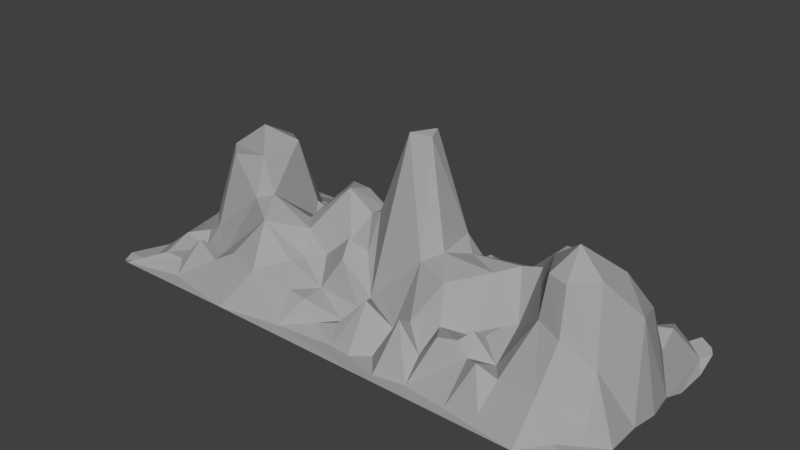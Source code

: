 # Source: ak_mountainrange.blend  (saved by Blender 2.78.0; exported with 4.5.12 LTS)
import bpy
from mathutils import Matrix  # noqa: F401  (used for matrix-valued properties, if any)

bpy.ops.wm.read_factory_settings(use_empty=True)
scene = bpy.context.scene
scene.name = 'Scene'

# ---- collections
col_collection_1 = bpy.data.collections.new('Collection 1'); scene.collection.children.link(col_collection_1)

# ---- materials (node trees are filled in below, after node groups)
mat_material_001 = bpy.data.materials.new('Material.001')
mat_material_001.alpha_threshold = 0.0
mat_material_001.use_transparent_shadow = False
mat_material_001.diffuse_color = (0.3672, 0.3672, 0.3672, 1.0)
mat_material_001.roughness = 0.5

# ---- material node trees

# ---- world
world_world = bpy.data.worlds.new('World'); scene.world = world_world
world_world.color = (0.05088, 0.05088, 0.05088)
world_world.use_sun_shadow = False
world_world.sun_shadow_jitter_overblur = 0.0
world_world.cycles.sampling_method = 'MANUAL'

# ---- meshes
me_grid_002 = bpy.data.meshes.new('Grid.002')
me_grid_002.from_pydata([(-332.8, -147.5, 20.12), (-303.9, -143.4, 17.6), (-291.5, -164.3, 1.192), (-178.5, -183.9, 0.2432), (-153.7, -138.9, 47.39), (-77.67, -168.0, 2.518), (11.71, -156.8, 1.496), (44.83, -160.2, 0.904), (98.16, -171.7, 0.4354), (74.14, -143.6, 4.527), (113.2, -136.1, 72.3), (146.3, -164.0, 1.413), (145.5, -135.6, 32.04), (212.3, -169.7, 1.617), (260.3, -165.6, 12.24), (264.0, -131.5, 45.65), (320.8, -136.8, 46.82), (361.2, -154.2, 11.19), (-342.1, -98.42, 30.58), (-300.8, -98.04, 15.9), (-237.2, -136.3, 35.49), (-276.1, -128.7, 52.8), (-207.6, -126.0, 51.9), (-87.67, -132.5, 39.34), (-115.9, -101.3, 63.34), (4.928, -136.0, 23.91), (-8.14, -110.8, 10.15), (38.31, -114.2, 61.4), (77.4, -105.4, 30.35), (113.4, -113.5, 58.91), (173.2, -134.5, 70.28), (154.7, -105.2, 63.7), (192.1, -116.4, 64.38), (213.2, -124.0, 50.75), (234.6, -136.4, 59.33), (381.7, -115.7, 18.28), (-379.7, -106.0, -0.2538), (-318.0, -72.88, 33.35), (-289.7, -79.67, 49.36), (-214.5, -67.69, 117.8), (-168.2, -97.12, 107.4), (-110.4, -78.81, 62.82), (-32.35, -82.34, 86.39), (6.607, -94.04, 30.45), (20.22, -84.77, 45.46), (87.28, -60.81, 115.6), (139.3, -77.31, 109.9), (181.8, -83.77, 52.44), (211.8, -84.96, 63.1), (286.4, -84.47, 116.5), (324.2, -96.85, 108.8), (366.5, -77.86, 75.65), (-369.6, -61.44, 2.315), (-337.3, -37.2, 43.84), (-276.1, -47.79, 164.2), (-223.2, -40.41, 172.6), (-189.8, -54.63, 125.9), (-138.9, -33.86, 97.04), (-80.96, -62.79, 66.95), (-50.64, -44.17, 94.42), (-15.71, -48.92, 90.24), (31.64, -16.29, 269.3), (107.6, -36.99, 125.8), (177.2, -22.85, 114.4), (236.0, -48.19, 70.09), (288.1, -70.12, 174.9), (317.4, -77.81, 172.6), (386.2, -6.892, 121.2), (406.7, -44.53, -7.945), (-407.8, 28.28, -0.9945), (-341.4, 7.442, 53.34), (-304.1, -21.05, 164.2), (-259.0, -1.22, 200.8), (-216.0, 24.44, 178.5), (-166.1, 5.184, 75.43), (-143.2, 32.4, 74.66), (-78.45, -14.03, 155.3), (-71.25, 19.76, 145.0), (-37.8, -13.41, 128.3), (-19.02, -16.73, 138.5), (-17.48, 22.71, 133.5), (54.18, 14.24, 271.4), (105.1, 18.58, 131.9), (60.92, -5.956, 266.4), (126.9, -0.4133, 115.7), (203.1, 3.154, 122.6), (233.9, 4.744, 131.3), (262.7, -17.38, 169.6), (-376.3, 58.78, 34.67), (-409.3, 58.78, -7.897), (-319.8, 50.84, 62.37), (-349.5, 34.35, 36.02), (-251.4, 47.51, 172.7), (-296.0, 32.52, 171.0), (-171.2, 56.49, 68.47), (-185.6, 30.05, 85.07), (-36.67, 18.43, 125.5), (29.78, 20.94, 255.4), (129.2, 20.87, 104.5), (201.3, 32.8, 107.9), (258.8, 16.99, 165.8), (303.7, 26.52, 161.6), (373.1, 40.81, 109.1), (349.7, 7.181, 165.1), (-380.4, 94.78, 4.061), (-277.2, 83.7, 49.11), (-251.1, 84.8, 49.28), (-213.3, 83.72, 36.89), (-181.9, 86.1, 76.08), (-153.8, 98.03, 44.02), (-106.2, 95.77, 40.85), (-77.83, 92.5, 53.56), (-84.16, 70.99, 54.29), (-58.58, 109.3, 27.07), (5.165, 84.65, 32.55), (67.44, 66.87, 96.37), (101.0, 96.45, 12.95), (67.6, 92.45, 34.07), (117.3, 76.43, 25.06), (178.1, 85.09, 27.9), (253.7, 98.88, 51.12), (346.7, 89.57, 48.61), (294.2, 66.94, 112.0), (377.4, 72.04, 31.51), (-355.6, 143.1, 0.1252), (-336.2, 86.4, 5.253), (-286.3, 107.0, 32.66), (-323.5, 133.1, 32.29), (-262.7, 135.5, 26.76), (-197.8, 110.8, 35.58), (-111.7, 127.7, 24.98), (-24.0, 106.1, 45.69), (14.29, 105.9, 9.701), (173.4, 126.3, 26.24), (214.5, 116.3, 44.05), (216.9, 141.3, 29.73), (273.8, 127.8, 45.08), (317.1, 100.8, 28.13), (363.6, 130.5, 38.55), (318.4, 154.5, 0.1833), (373.3, 107.3, 46.13), (397.2, 149.0, -11.29), (-365.7, 183.8, -1.319), (-235.1, 183.0, -20.53), (-274.0, 183.7, -0.8324), (-203.7, 165.2, 0.6507), (-165.7, 148.1, 1.639), (-134.1, 183.6, -2.011), (-96.81, 184.3, -37.81), (-111.9, 157.0, -0.3971), (-42.12, 145.0, 1.345), (-62.46, 183.5, -3.533), (7.951, 145.1, -1.411), (61.04, 139.7, 32.09), (21.22, 183.5, -33.26), (117.1, 183.4, -24.12), (160.5, 158.6, 5.389), (158.9, 183.6, 0.4312), (202.8, 183.5, -20.8), (239.3, 182.5, -7.059), (278.2, 183.3, -23.84), (381.7, 183.4, -1.335), (371.6, 166.0, -3.354), (-403.2, -175.7, -7.364), (-387.1, -183.5, -1.919), (-360.5, -160.1, -0.2499), (110.2, -183.8, 0.001842), (-57.63, -133.2, 36.92), (322.5, -183.8, 0.1428), (395.2, -182.1, -2.776), (406.6, -167.4, -1.367), (-249.3, -102.1, 32.57), (203.2, -99.82, 74.74), (407.9, -98.12, -7.211), (-121.0, -53.94, 92.49), (226.6, -71.72, 76.4), (-407.9, -81.52, -17.89), (-372.2, -2.725, 8.907), (306.4, -33.55, 205.3), (348.5, -48.35, 176.4), (-202.5, 59.97, 60.53), (-18.51, 76.73, 32.21), (405.8, 38.66, -9.716), (-407.6, 83.78, -2.426), (139.9, 122.7, 31.6), (408.4, 76.35, -22.76), (104.6, 144.6, 4.279), (408.3, 131.8, -24.03), (-408.0, 157.9, -4.684), (-392.1, 182.2, -9.813), (-200.3, 183.8, -0.1109), (-15.7, 183.8, -0.4165), (343.6, 183.2, -31.57), (406.1, 169.0, -12.09), (-407.7, -158.8, -2.462), (-28.21, -139.8, 12.77), (-59.23, -98.54, 37.36), (245.3, -108.0, 45.37), (-39.13, -60.94, 107.3), (411.8, -3.68, -9.752), (-98.57, 16.7, 148.6), (-141.0, 70.01, 33.58), (251.2, 53.23, 128.4), (47.93, 101.2, 33.4), (221.3, 94.59, 44.37), (-298.2, 162.8, 2.84), (-80.58, 146.6, 38.91), (-403.1, 175.2, -16.56), (62.98, 183.2, -0.1564), (312.6, 183.5, -7.464), (399.1, 179.4, -8.982)], [], [(164, 165, 163), (165, 194, 163), (164, 0, 165), (1, 164, 2), (3, 20, 2), (3, 5, 4), (195, 5, 6), (166, 7, 6), (7, 166, 8), (9, 7, 8), (11, 12, 10), (11, 168, 13), (13, 168, 14), (14, 168, 15), (15, 168, 16), (17, 169, 170), (1, 21, 19), (22, 171, 20), (22, 4, 40), (196, 24, 23), (27, 43, 25), (26, 195, 25), (7, 9, 27), (28, 10, 29), (31, 46, 29), (30, 32, 31), (32, 47, 31), (32, 30, 33), (33, 197, 172), (172, 32, 33), (15, 34, 14), (15, 197, 34), (16, 50, 49), (16, 35, 50), (35, 17, 173), (36, 52, 176), (18, 37, 52), (37, 18, 19), (19, 38, 37), (19, 171, 38), (38, 171, 39), (171, 22, 40), (40, 174, 56), (40, 56, 39), (41, 40, 24), (174, 40, 41), (58, 41, 196), (174, 41, 58), (42, 58, 196), (42, 196, 43), (60, 42, 44), (44, 28, 45), (28, 29, 45), (32, 172, 47), (64, 47, 175), (49, 64, 197), (50, 66, 65), (50, 51, 66), (35, 173, 51), (173, 68, 51), (52, 37, 53), (53, 177, 52), (53, 38, 71), (54, 39, 55), (56, 174, 57), (57, 74, 56), (76, 57, 174), (59, 58, 198), (59, 198, 60), (44, 45, 61), (83, 45, 62), (63, 84, 62), (85, 63, 64), (51, 179, 66), (66, 179, 178), (178, 65, 66), (68, 199, 67), (177, 53, 70), (93, 70, 71), (73, 92, 72), (0, 1, 19, 18), (75, 57, 200), (82, 83, 62), (82, 81, 83), (63, 85, 84), (85, 64, 86), (86, 99, 85), (86, 49, 87), (65, 178, 87), (103, 101, 178), (179, 103, 178), (67, 103, 179), (89, 69, 88), (70, 90, 91), (90, 70, 93), (95, 180, 73), (180, 106, 92), (74, 75, 95), (94, 180, 95), (96, 112, 77), (114, 80, 97), (115, 114, 97), (82, 115, 81), (82, 84, 98), (98, 119, 118), (99, 98, 85), (119, 98, 99), (99, 202, 204), (122, 202, 101), (103, 102, 101), (103, 67, 102), (102, 67, 182), (67, 199, 182), (183, 89, 88), (88, 91, 125), (104, 88, 125), (106, 180, 107), (180, 94, 107), (107, 108, 129), (94, 109, 108), (75, 112, 201), (113, 112, 181), (113, 111, 112), (117, 114, 115), (132, 114, 117), (203, 132, 117), (115, 98, 117), (118, 116, 117), (121, 137, 122), (123, 182, 141), (123, 141, 140), (140, 121, 123), (124, 188, 104), (127, 125, 126), (126, 128, 127), (128, 126, 105), (129, 128, 106), (130, 109, 110), (130, 113, 206), (113, 131, 150), (150, 206, 113), (132, 152, 131), (153, 132, 203), (135, 133, 134), (138, 137, 121), (121, 140, 138), (141, 185, 187), (188, 124, 142), (142, 189, 207), (124, 205, 142), (144, 142, 205), (205, 128, 143), (190, 143, 145), (145, 146, 147), (147, 190, 145), (146, 130, 149), (206, 151, 148), (148, 149, 206), (150, 191, 151), (154, 191, 152), (208, 153, 186), (155, 186, 184), (184, 156, 155), (209, 160, 139), (138, 162, 139), (141, 210, 161), (141, 193, 210), (2, 164, 3), (2, 21, 1), (1, 0, 164), (2, 20, 21), (3, 22, 20), (3, 4, 22), (4, 5, 23), (5, 167, 23), (5, 166, 6), (5, 3, 166), (195, 167, 5), (6, 25, 195), (8, 10, 9), (11, 8, 166), (166, 168, 11), (11, 10, 8), (11, 13, 33), (11, 30, 12), (13, 34, 33), (14, 34, 13), (168, 169, 17), (17, 16, 168), (36, 194, 165), (36, 176, 194), (165, 18, 36), (18, 165, 0), (44, 61, 79, 60), (20, 171, 21), (171, 19, 21), (4, 23, 24), (24, 40, 4), (167, 196, 23), (167, 195, 26), (26, 196, 167), (25, 6, 27), (25, 43, 26), (27, 6, 7), (27, 9, 28), (28, 9, 10), (29, 10, 12), (29, 12, 31), (31, 12, 30), (11, 33, 30), (34, 197, 33), (15, 49, 197), (49, 15, 16), (16, 17, 35), (173, 17, 170), (36, 18, 52), (38, 39, 54), (39, 171, 40), (41, 24, 196), (42, 198, 58), (44, 42, 43), (43, 196, 26), (60, 198, 42), (44, 43, 27), (44, 27, 28), (45, 29, 46), (47, 46, 31), (47, 172, 48), (175, 48, 197), (48, 172, 197), (48, 175, 47), (64, 175, 197), (50, 65, 49), (50, 35, 51), (52, 69, 176), (53, 37, 38), (71, 38, 54), (54, 55, 71), (56, 55, 39), (55, 56, 73), (174, 58, 76), (59, 76, 58), (59, 60, 78), (60, 79, 78), (78, 76, 59), (51, 68, 67, 179), (61, 45, 83), (62, 45, 46), (62, 46, 63), (46, 47, 63), (64, 63, 47), (80, 96, 78, 79), (69, 52, 177), (177, 91, 69), (70, 91, 177), (70, 53, 71), (72, 71, 55), (93, 71, 72), (72, 55, 73), (92, 93, 72), (56, 95, 73), (95, 56, 74), (74, 57, 75), (200, 57, 76), (76, 77, 200), (96, 76, 78), (97, 80, 79, 61), (76, 96, 77), (101, 100, 87, 178), (61, 83, 81), (81, 97, 61), (82, 62, 84), (85, 98, 84), (86, 64, 49), (87, 49, 65), (86, 87, 100), (100, 99, 86), (93, 92, 106, 105), (88, 69, 91), (90, 93, 105), (110, 111, 113, 130), (73, 180, 92), (94, 95, 75), (75, 200, 112), (75, 201, 94), (77, 112, 200), (96, 181, 112), (96, 80, 181), (114, 181, 80), (81, 115, 97), (82, 98, 115), (99, 100, 202), (101, 202, 100), (102, 123, 121), (101, 102, 122), (102, 182, 123), (183, 88, 104), (104, 188, 183), (91, 90, 125), (105, 125, 90), (125, 105, 126), (107, 94, 108), (129, 106, 107), (109, 94, 201), (201, 112, 110), (201, 110, 109), (111, 110, 112), (181, 131, 113), (114, 131, 181), (114, 132, 131), (117, 98, 118), (118, 184, 116), (119, 184, 118), (133, 184, 119), (204, 119, 99), (204, 202, 120), (122, 120, 202), (122, 137, 120), (121, 122, 102), (141, 182, 185), (104, 125, 124), (124, 125, 127), (128, 205, 127), (105, 106, 128), (129, 145, 128), (129, 108, 109), (129, 109, 146), (130, 146, 109), (116, 186, 153, 117), (150, 131, 152), (153, 152, 132), (153, 203, 117), (204, 134, 133, 119), (184, 186, 116), (149, 148, 147, 146), (135, 134, 204), (136, 135, 204), (136, 204, 120), (136, 120, 137), (137, 139, 136), (138, 139, 137), (140, 141, 138), (142, 207, 188), (124, 127, 205), (205, 143, 144), (145, 143, 128), (145, 129, 146), (152, 153, 208, 154), (206, 149, 130), (151, 206, 150), (191, 150, 152), (136, 160, 159, 135), (186, 155, 208), (155, 156, 157), (156, 184, 133), (133, 135, 156), (156, 158, 157), (159, 158, 135), (158, 156, 135), (160, 136, 139), (139, 192, 209), (139, 162, 192), (192, 162, 161), (162, 138, 141), (141, 187, 193), (141, 161, 162)])
_uv = me_grid_002.uv_layers.new(name='UVMap')
_uv.uv.foreach_set('vector', [0.05596, 0.8945, 0.1181, 0.8564, 0.06691, 0.9309, 0.1181, 0.8564, 0.1021, 0.944, 0.06691, 0.9309, 0.05596, 0.8945, 0.1293, 0.7898, 0.1181, 0.8564, 0.1198, 0.7321, 0.05596, 0.8945, 0.06921, 0.7082, 0.02789, 0.4923, 0.1189, 0.5899, 0.06921, 0.7082, 0.02789, 0.4923, 0.03991, 0.3, 0.1252, 0.4443, 0.08914, 0.207, 0.03991, 0.3, 0.04778, 0.1227, 0.0002225, -0.07994, 0.04854, 0.05625, 0.04778, 0.1227, 0.04854, 0.05625, 0.0002225, -0.07994, 0.0336, -0.05644, 0.08543, 0.002596, 0.04854, 0.05625, 0.0336, -0.05644, 0.03339, -0.1522, 0.1119, -0.1436, 0.1455, -0.07232, 0.03339, -0.1522, 0.02893, -0.4802, 0.03841, -0.2749, 0.03841, -0.2749, 0.02893, -0.4802, 0.06257, -0.3732, 0.06257, -0.3732, 0.02893, -0.4802, 0.1466, -0.3989, 0.1466, -0.3989, 0.02893, -0.4802, 0.1403, -0.4872, 0.08267, -0.5611, 0.01755, -0.6156, 0.04071, -0.6403, 0.1198, 0.7321, 0.15, 0.6612, 0.2085, 0.7301, 0.1608, 0.5323, 0.203, 0.6186, 0.1189, 0.5899, 0.1608, 0.5323, 0.1252, 0.4443, 0.2512, 0.4656, 0.2015, 0.261, 0.2048, 0.3762, 0.1328, 0.3331, 0.175, 0.06559, 0.203, 0.1345, 0.1089, 0.1323, 0.1549, 0.1746, 0.08914, 0.207, 0.1089, 0.1323, 0.04854, 0.05625, 0.08543, 0.002596, 0.175, 0.06559, 0.191, -0.002503, 0.1455, -0.07232, 0.2026, -0.08199, 0.2178, -0.1513, 0.3156, -0.1253, 0.2026, -0.08199, 0.1503, -0.1997, 0.1862, -0.2297, 0.2178, -0.1513, 0.1862, -0.2297, 0.2701, -0.2049, 0.2178, -0.1513, 0.1862, -0.2297, 0.1503, -0.1997, 0.1468, -0.2804, 0.1468, -0.2804, 0.1978, -0.3518, 0.2166, -0.2597, 0.2166, -0.2597, 0.1862, -0.2297, 0.1468, -0.2804, 0.1466, -0.3989, 0.1338, -0.3308, 0.06257, -0.3732, 0.1466, -0.3989, 0.1978, -0.3518, 0.1338, -0.3308, 0.1403, -0.4872, 0.242, -0.494, 0.2697, -0.4145, 0.1403, -0.4872, 0.1582, -0.6056, 0.242, -0.494, 0.1582, -0.6056, 0.08267, -0.5611, 0.1634, -0.6787, 0.2111, 0.8983, 0.3075, 0.8881, 0.2623, 0.9584, 0.227, 0.8136, 0.2781, 0.7668, 0.3075, 0.8881, 0.2781, 0.7668, 0.227, 0.8136, 0.2085, 0.7301, 0.2085, 0.7301, 0.2651, 0.6914, 0.2781, 0.7668, 0.2085, 0.7301, 0.203, 0.6186, 0.2651, 0.6914, 0.2651, 0.6914, 0.203, 0.6186, 0.2974, 0.5366, 0.203, 0.6186, 0.1608, 0.5323, 0.2512, 0.4656, 0.2512, 0.4656, 0.3421, 0.3654, 0.3432, 0.479, 0.2512, 0.4656, 0.3432, 0.479, 0.2974, 0.5366, 0.256, 0.3555, 0.2512, 0.4656, 0.2048, 0.3762, 0.3421, 0.3654, 0.2512, 0.4656, 0.256, 0.3555, 0.2907, 0.3005, 0.256, 0.3555, 0.2015, 0.261, 0.3421, 0.3654, 0.256, 0.3555, 0.2907, 0.3005, 0.2735, 0.1959, 0.2907, 0.3005, 0.2015, 0.261, 0.2735, 0.1959, 0.2015, 0.261, 0.203, 0.1345, 0.3432, 0.1528, 0.2735, 0.1959, 0.2472, 0.08273, 0.2472, 0.08273, 0.191, -0.002503, 0.3212, -0.03734, 0.191, -0.002503, 0.2026, -0.08199, 0.3212, -0.03734, 0.1862, -0.2297, 0.2166, -0.2597, 0.2701, -0.2049, 0.3361, -0.3138, 0.2701, -0.2049, 0.2894, -0.298, 0.2697, -0.4145, 0.3361, -0.3138, 0.1978, -0.3518, 0.242, -0.494, 0.3287, -0.4899, 0.3405, -0.4434, 0.242, -0.494, 0.2588, -0.5959, 0.3287, -0.4899, 0.1582, -0.6056, 0.1634, -0.6787, 0.2588, -0.5959, 0.1634, -0.6787, 0.2701, -0.7229, 0.2588, -0.5959, 0.3075, 0.8881, 0.2781, 0.7668, 0.3584, 0.7924, 0.3584, 0.7924, 0.4195, 0.8802, 0.3075, 0.8881, 0.3584, 0.7924, 0.2651, 0.6914, 0.4003, 0.6704, 0.3616, 0.6245, 0.2974, 0.5366, 0.3808, 0.5498, 0.3432, 0.479, 0.3421, 0.3654, 0.396, 0.3951, 0.396, 0.3951, 0.4973, 0.4293, 0.3432, 0.479, 0.4514, 0.2816, 0.396, 0.3951, 0.3421, 0.3654, 0.3626, 0.2374, 0.2907, 0.3005, 0.3227, 0.2122, 0.3626, 0.2374, 0.3227, 0.2122, 0.3432, 0.1528, 0.2472, 0.08273, 0.3212, -0.03734, 0.4414, 0.05018, 0.4567, 0.004361, 0.3212, -0.03734, 0.3958, -0.09703, 0.4091, -0.214, 0.484, -0.1488, 0.3958, -0.09703, 0.4622, -0.2628, 0.4091, -0.214, 0.3361, -0.3138, 0.2588, -0.5959, 0.3677, -0.5302, 0.3287, -0.4899, 0.3287, -0.4899, 0.3677, -0.5302, 0.4027, -0.4663, 0.4027, -0.4663, 0.3405, -0.4434, 0.3287, -0.4899, 0.2701, -0.7229, 0.3494, -0.744, 0.399, -0.6102, 0.4195, 0.8802, 0.3584, 0.7924, 0.4451, 0.788, 0.4786, 0.6582, 0.4451, 0.788, 0.4003, 0.6704, 0.4745, 0.5422, 0.508, 0.5983, 0.4352, 0.6004, 0.1293, 0.7898, 0.1198, 0.7321, 0.2085, 0.7301, 0.227, 0.8136, 0.5686, 0.383, 0.396, 0.3951, 0.5071, 0.3151, 0.5331, -0.1011, 0.4567, 0.004361, 0.3958, -0.09703, 0.5331, -0.1011, 0.488, 0.01867, 0.4567, 0.004361, 0.4091, -0.214, 0.4622, -0.2628, 0.484, -0.1488, 0.4622, -0.2628, 0.3361, -0.3138, 0.4582, -0.3197, 0.4582, -0.3197, 0.5456, -0.2773, 0.4622, -0.2628, 0.4582, -0.3197, 0.2697, -0.4145, 0.4176, -0.391, 0.3405, -0.4434, 0.4027, -0.4663, 0.4176, -0.391, 0.4421, -0.5362, 0.4922, -0.4721, 0.4027, -0.4663, 0.3677, -0.5302, 0.4421, -0.5362, 0.4027, -0.4663, 0.399, -0.6102, 0.4421, -0.5362, 0.3677, -0.5302, 0.5405, 0.9573, 0.4788, 0.9415, 0.5453, 0.8647, 0.4451, 0.788, 0.5457, 0.7453, 0.5047, 0.8179, 0.5457, 0.7453, 0.4451, 0.788, 0.4786, 0.6582, 0.5442, 0.4706, 0.6113, 0.5235, 0.4745, 0.5422, 0.6113, 0.5235, 0.6484, 0.6339, 0.508, 0.5983, 0.4973, 0.4293, 0.5686, 0.383, 0.5442, 0.4706, 0.6121, 0.4491, 0.6113, 0.5235, 0.5442, 0.4706, 0.5371, 0.2001, 0.6583, 0.2683, 0.5198, 0.2659, 0.7073, 0.08945, 0.538, 0.1554, 0.5071, 0.05495, 0.6385, -0.0325, 0.7073, 0.08945, 0.5071, 0.05495, 0.5331, -0.1011, 0.6385, -0.0325, 0.488, 0.01867, 0.5331, -0.1011, 0.484, -0.1488, 0.5553, -0.1666, 0.5553, -0.1666, 0.6825, -0.2544, 0.6939, -0.1504, 0.5456, -0.2773, 0.5553, -0.1666, 0.4622, -0.2628, 0.6825, -0.2544, 0.5553, -0.1666, 0.5456, -0.2773, 0.5456, -0.2773, 0.5546, -0.3836, 0.6754, -0.354, 0.5724, -0.4757, 0.5546, -0.3836, 0.4922, -0.4721, 0.4421, -0.5362, 0.4901, -0.604, 0.4922, -0.4721, 0.4421, -0.5362, 0.399, -0.6102, 0.4901, -0.604, 0.4901, -0.604, 0.399, -0.6102, 0.4341, -0.7509, 0.399, -0.6102, 0.3494, -0.744, 0.4341, -0.7509, 0.5908, 0.9445, 0.5405, 0.9573, 0.5453, 0.8647, 0.5453, 0.8647, 0.5047, 0.8179, 0.6292, 0.8113, 0.6305, 0.8939, 0.5453, 0.8647, 0.6292, 0.8113, 0.6484, 0.6339, 0.6113, 0.5235, 0.6718, 0.5602, 0.6113, 0.5235, 0.6121, 0.4491, 0.6718, 0.5602, 0.6718, 0.5602, 0.674, 0.4781, 0.7389, 0.5409, 0.6121, 0.4491, 0.7258, 0.4253, 0.674, 0.4781, 0.5686, 0.383, 0.6583, 0.2683, 0.6664, 0.381, 0.7679, 0.2243, 0.6583, 0.2683, 0.6954, 0.1544, 0.7679, 0.2243, 0.7112, 0.2732, 0.6583, 0.2683, 0.7248, -0.04485, 0.7073, 0.08945, 0.6385, -0.0325, 0.7795, 0.07117, 0.7073, 0.08945, 0.7248, -0.04485, 0.764, -0.01044, 0.7795, 0.07117, 0.7248, -0.04485, 0.6385, -0.0325, 0.5553, -0.1666, 0.7248, -0.04485, 0.6939, -0.1504, 0.7521, -0.1197, 0.7248, -0.04485, 0.595, -0.5989, 0.6637, -0.557, 0.5724, -0.4757, 0.5288, -0.6941, 0.4341, -0.7509, 0.6604, -0.7698, 0.5288, -0.6941, 0.6604, -0.7698, 0.6053, -0.669, 0.6053, -0.669, 0.595, -0.5989, 0.5288, -0.6941, 0.7311, 0.8634, 0.7354, 0.9652, 0.6305, 0.8939, 0.7168, 0.7791, 0.6292, 0.8113, 0.6803, 0.7129, 0.6803, 0.7129, 0.7529, 0.6637, 0.7168, 0.7791, 0.7529, 0.6637, 0.6803, 0.7129, 0.6285, 0.6847, 0.7389, 0.5409, 0.7529, 0.6637, 0.6484, 0.6339, 0.7934, 0.3556, 0.7258, 0.4253, 0.7283, 0.3363, 0.7934, 0.3556, 0.7679, 0.2243, 0.8284, 0.2853, 0.7679, 0.2243, 0.7626, 0.1538, 0.8542, 0.1921, 0.8542, 0.1921, 0.8284, 0.2853, 0.7679, 0.2243, 0.7795, 0.07117, 0.8659, 0.08552, 0.7626, 0.1538, 0.834, -0.04212, 0.7795, 0.07117, 0.764, -0.01044, 0.7807, -0.3801, 0.7719, -0.2755, 0.7255, -0.344, 0.6608, -0.6606, 0.6637, -0.557, 0.595, -0.5989, 0.595, -0.5989, 0.6053, -0.669, 0.6608, -0.6606, 0.6604, -0.7698, 0.5041, -0.7874, 0.6158, -0.8095, 0.7354, 0.9652, 0.7311, 0.8634, 0.7991, 0.8953, 0.7991, 0.8953, 0.7923, 0.9477, 0.7761, 0.9703, 0.7311, 0.8634, 0.7961, 0.7483, 0.7991, 0.8953, 0.8521, 0.7165, 0.7991, 0.8953, 0.7961, 0.7483, 0.7961, 0.7483, 0.7529, 0.6637, 0.876, 0.6341, 0.8772, 0.5553, 0.876, 0.6341, 0.8326, 0.561, 0.8326, 0.561, 0.821, 0.4749, 0.9021, 0.4295, 0.9021, 0.4295, 0.8772, 0.5553, 0.8326, 0.561, 0.821, 0.4749, 0.7934, 0.3556, 0.8698, 0.3677, 0.8284, 0.2853, 0.9146, 0.2584, 0.9647, 0.3499, 0.9647, 0.3499, 0.8698, 0.3677, 0.8284, 0.2853, 0.8542, 0.1921, 0.9316, 0.1618, 0.9146, 0.2584, 0.9661, 0.06188, 0.9316, 0.1618, 0.8659, 0.08552, 0.9177, -0.04061, 0.834, -0.04212, 0.8486, -0.1365, 0.9347, -0.1679, 0.8486, -0.1365, 0.7775, -0.2069, 0.7775, -0.2069, 0.8474, -0.2609, 0.9347, -0.1679, 0.8186, -0.6031, 0.8533, -0.5332, 0.7543, -0.5938, 0.6608, -0.6606, 0.7286, -0.7187, 0.7543, -0.5938, 0.6604, -0.7698, 0.7317, -0.8021, 0.7523, -0.7666, 0.6604, -0.7698, 0.7055, -0.8119, 0.7317, -0.8021, 0.06921, 0.7082, 0.05596, 0.8945, 0.02789, 0.4923, 0.06921, 0.7082, 0.15, 0.6612, 0.1198, 0.7321, 0.1198, 0.7321, 0.1293, 0.7898, 0.05596, 0.8945, 0.06921, 0.7082, 0.1189, 0.5899, 0.15, 0.6612, 0.02789, 0.4923, 0.1608, 0.5323, 0.1189, 0.5899, 0.02789, 0.4923, 0.1252, 0.4443, 0.1608, 0.5323, 0.1252, 0.4443, 0.03991, 0.3, 0.1328, 0.3331, 0.03991, 0.3, 0.128, 0.2705, 0.1328, 0.3331, 0.03991, 0.3, 0.0002225, -0.07994, 0.04778, 0.1227, 0.03991, 0.3, 0.02789, 0.4923, 0.0002225, -0.07994, 0.08914, 0.207, 0.128, 0.2705, 0.03991, 0.3, 0.04778, 0.1227, 0.1089, 0.1323, 0.08914, 0.207, 0.0336, -0.05644, 0.1455, -0.07232, 0.08543, 0.002596, 0.03339, -0.1522, 0.0336, -0.05644, 0.0002225, -0.07994, 0.0002225, -0.07994, 0.02893, -0.4802, 0.03339, -0.1522, 0.03339, -0.1522, 0.1455, -0.07232, 0.0336, -0.05644, 0.03339, -0.1522, 0.03841, -0.2749, 0.1468, -0.2804, 0.03339, -0.1522, 0.1503, -0.1997, 0.1119, -0.1436, 0.03841, -0.2749, 0.1338, -0.3308, 0.1468, -0.2804, 0.06257, -0.3732, 0.1338, -0.3308, 0.03841, -0.2749, 0.02893, -0.4802, 0.01755, -0.6156, 0.08267, -0.5611, 0.08267, -0.5611, 0.1403, -0.4872, 0.02893, -0.4802, 0.2111, 0.8983, 0.1021, 0.944, 0.1181, 0.8564, 0.2111, 0.8983, 0.2623, 0.9584, 0.1021, 0.944, 0.1181, 0.8564, 0.227, 0.8136, 0.2111, 0.8983, 0.227, 0.8136, 0.1181, 0.8564, 0.1293, 0.7898, 0.2472, 0.08273, 0.4414, 0.05018, 0.4467, 0.1622, 0.3432, 0.1528, 0.1189, 0.5899, 0.203, 0.6186, 0.15, 0.6612, 0.203, 0.6186, 0.2085, 0.7301, 0.15, 0.6612, 0.1252, 0.4443, 0.1328, 0.3331, 0.2048, 0.3762, 0.2048, 0.3762, 0.2512, 0.4656, 0.1252, 0.4443, 0.128, 0.2705, 0.2015, 0.261, 0.1328, 0.3331, 0.128, 0.2705, 0.08914, 0.207, 0.1549, 0.1746, 0.1549, 0.1746, 0.2015, 0.261, 0.128, 0.2705, 0.1089, 0.1323, 0.04778, 0.1227, 0.175, 0.06559, 0.1089, 0.1323, 0.203, 0.1345, 0.1549, 0.1746, 0.175, 0.06559, 0.04778, 0.1227, 0.04854, 0.05625, 0.175, 0.06559, 0.08543, 0.002596, 0.191, -0.002503, 0.191, -0.002503, 0.08543, 0.002596, 0.1455, -0.07232, 0.2026, -0.08199, 0.1455, -0.07232, 0.1119, -0.1436, 0.2026, -0.08199, 0.1119, -0.1436, 0.2178, -0.1513, 0.2178, -0.1513, 0.1119, -0.1436, 0.1503, -0.1997, 0.03339, -0.1522, 0.1468, -0.2804, 0.1503, -0.1997, 0.1338, -0.3308, 0.1978, -0.3518, 0.1468, -0.2804, 0.1466, -0.3989, 0.2697, -0.4145, 0.1978, -0.3518, 0.2697, -0.4145, 0.1466, -0.3989, 0.1403, -0.4872, 0.1403, -0.4872, 0.08267, -0.5611, 0.1582, -0.6056, 0.1634, -0.6787, 0.08267, -0.5611, 0.04071, -0.6403, 0.2111, 0.8983, 0.227, 0.8136, 0.3075, 0.8881, 0.2651, 0.6914, 0.2974, 0.5366, 0.3616, 0.6245, 0.2974, 0.5366, 0.203, 0.6186, 0.2512, 0.4656, 0.256, 0.3555, 0.2048, 0.3762, 0.2015, 0.261, 0.2735, 0.1959, 0.3227, 0.2122, 0.2907, 0.3005, 0.2472, 0.08273, 0.2735, 0.1959, 0.203, 0.1345, 0.203, 0.1345, 0.2015, 0.261, 0.1549, 0.1746, 0.3432, 0.1528, 0.3227, 0.2122, 0.2735, 0.1959, 0.2472, 0.08273, 0.203, 0.1345, 0.175, 0.06559, 0.2472, 0.08273, 0.175, 0.06559, 0.191, -0.002503, 0.3212, -0.03734, 0.2026, -0.08199, 0.3156, -0.1253, 0.2701, -0.2049, 0.3156, -0.1253, 0.2178, -0.1513, 0.2701, -0.2049, 0.2166, -0.2597, 0.2546, -0.2739, 0.2894, -0.298, 0.2546, -0.2739, 0.1978, -0.3518, 0.2546, -0.2739, 0.2166, -0.2597, 0.1978, -0.3518, 0.2546, -0.2739, 0.2894, -0.298, 0.2701, -0.2049, 0.3361, -0.3138, 0.2894, -0.298, 0.1978, -0.3518, 0.242, -0.494, 0.3405, -0.4434, 0.2697, -0.4145, 0.242, -0.494, 0.1582, -0.6056, 0.2588, -0.5959, 0.3075, 0.8881, 0.4788, 0.9415, 0.2623, 0.9584, 0.3584, 0.7924, 0.2781, 0.7668, 0.2651, 0.6914, 0.4003, 0.6704, 0.2651, 0.6914, 0.3616, 0.6245, 0.3616, 0.6245, 0.3808, 0.5498, 0.4003, 0.6704, 0.3432, 0.479, 0.3808, 0.5498, 0.2974, 0.5366, 0.3808, 0.5498, 0.3432, 0.479, 0.4745, 0.5422, 0.3421, 0.3654, 0.2907, 0.3005, 0.4514, 0.2816, 0.3626, 0.2374, 0.4514, 0.2816, 0.2907, 0.3005, 0.3626, 0.2374, 0.3432, 0.1528, 0.4452, 0.2083, 0.3432, 0.1528, 0.4467, 0.1622, 0.4452, 0.2083, 0.4452, 0.2083, 0.4514, 0.2816, 0.3626, 0.2374, 0.2588, -0.5959, 0.2701, -0.7229, 0.399, -0.6102, 0.3677, -0.5302, 0.4414, 0.05018, 0.3212, -0.03734, 0.4567, 0.004361, 0.3958, -0.09703, 0.3212, -0.03734, 0.3156, -0.1253, 0.3958, -0.09703, 0.3156, -0.1253, 0.4091, -0.214, 0.3156, -0.1253, 0.2701, -0.2049, 0.4091, -0.214, 0.3361, -0.3138, 0.4091, -0.214, 0.2701, -0.2049, 0.538, 0.1554, 0.5371, 0.2001, 0.4452, 0.2083, 0.4467, 0.1622, 0.4788, 0.9415, 0.3075, 0.8881, 0.4195, 0.8802, 0.4195, 0.8802, 0.5047, 0.8179, 0.4788, 0.9415, 0.4451, 0.788, 0.5047, 0.8179, 0.4195, 0.8802, 0.4451, 0.788, 0.3584, 0.7924, 0.4003, 0.6704, 0.4352, 0.6004, 0.4003, 0.6704, 0.3808, 0.5498, 0.4786, 0.6582, 0.4003, 0.6704, 0.4352, 0.6004, 0.4352, 0.6004, 0.3808, 0.5498, 0.4745, 0.5422, 0.508, 0.5983, 0.4786, 0.6582, 0.4352, 0.6004, 0.3432, 0.479, 0.5442, 0.4706, 0.4745, 0.5422, 0.5442, 0.4706, 0.3432, 0.479, 0.4973, 0.4293, 0.4973, 0.4293, 0.396, 0.3951, 0.5686, 0.383, 0.5071, 0.3151, 0.396, 0.3951, 0.4514, 0.2816, 0.4514, 0.2816, 0.5198, 0.2659, 0.5071, 0.3151, 0.5371, 0.2001, 0.4514, 0.2816, 0.4452, 0.2083, 0.5071, 0.05495, 0.538, 0.1554, 0.4467, 0.1622, 0.4414, 0.05018, 0.4514, 0.2816, 0.5371, 0.2001, 0.5198, 0.2659, 0.4922, -0.4721, 0.4777, -0.3921, 0.4176, -0.391, 0.4027, -0.4663, 0.4414, 0.05018, 0.4567, 0.004361, 0.488, 0.01867, 0.488, 0.01867, 0.5071, 0.05495, 0.4414, 0.05018, 0.5331, -0.1011, 0.3958, -0.09703, 0.484, -0.1488, 0.4622, -0.2628, 0.5553, -0.1666, 0.484, -0.1488, 0.4582, -0.3197, 0.3361, -0.3138, 0.2697, -0.4145, 0.4176, -0.391, 0.2697, -0.4145, 0.3405, -0.4434, 0.4582, -0.3197, 0.4176, -0.391, 0.4777, -0.3921, 0.4777, -0.3921, 0.5456, -0.2773, 0.4582, -0.3197, 0.4786, 0.6582, 0.508, 0.5983, 0.6484, 0.6339, 0.6285, 0.6847, 0.5453, 0.8647, 0.4788, 0.9415, 0.5047, 0.8179, 0.5457, 0.7453, 0.4786, 0.6582, 0.6285, 0.6847, 0.7283, 0.3363, 0.7112, 0.2732, 0.7679, 0.2243, 0.7934, 0.3556, 0.4745, 0.5422, 0.6113, 0.5235, 0.508, 0.5983, 0.6121, 0.4491, 0.5442, 0.4706, 0.5686, 0.383, 0.5686, 0.383, 0.5071, 0.3151, 0.6583, 0.2683, 0.5686, 0.383, 0.6664, 0.381, 0.6121, 0.4491, 0.5198, 0.2659, 0.6583, 0.2683, 0.5071, 0.3151, 0.5371, 0.2001, 0.6954, 0.1544, 0.6583, 0.2683, 0.5371, 0.2001, 0.538, 0.1554, 0.6954, 0.1544, 0.7073, 0.08945, 0.6954, 0.1544, 0.538, 0.1554, 0.488, 0.01867, 0.6385, -0.0325, 0.5071, 0.05495, 0.5331, -0.1011, 0.5553, -0.1666, 0.6385, -0.0325, 0.5456, -0.2773, 0.4777, -0.3921, 0.5546, -0.3836, 0.4922, -0.4721, 0.5546, -0.3836, 0.4777, -0.3921, 0.4901, -0.604, 0.5288, -0.6941, 0.595, -0.5989, 0.4922, -0.4721, 0.4901, -0.604, 0.5724, -0.4757, 0.4901, -0.604, 0.4341, -0.7509, 0.5288, -0.6941, 0.5908, 0.9445, 0.5453, 0.8647, 0.6305, 0.8939, 0.6305, 0.8939, 0.7354, 0.9652, 0.5908, 0.9445, 0.5047, 0.8179, 0.5457, 0.7453, 0.6292, 0.8113, 0.6285, 0.6847, 0.6292, 0.8113, 0.5457, 0.7453, 0.6292, 0.8113, 0.6285, 0.6847, 0.6803, 0.7129, 0.6718, 0.5602, 0.6121, 0.4491, 0.674, 0.4781, 0.7389, 0.5409, 0.6484, 0.6339, 0.6718, 0.5602, 0.7258, 0.4253, 0.6121, 0.4491, 0.6664, 0.381, 0.6664, 0.381, 0.6583, 0.2683, 0.7283, 0.3363, 0.6664, 0.381, 0.7283, 0.3363, 0.7258, 0.4253, 0.7112, 0.2732, 0.7283, 0.3363, 0.6583, 0.2683, 0.6954, 0.1544, 0.7626, 0.1538, 0.7679, 0.2243, 0.7073, 0.08945, 0.7626, 0.1538, 0.6954, 0.1544, 0.7073, 0.08945, 0.7795, 0.07117, 0.7626, 0.1538, 0.7248, -0.04485, 0.5553, -0.1666, 0.6939, -0.1504, 0.6939, -0.1504, 0.7775, -0.2069, 0.7521, -0.1197, 0.6825, -0.2544, 0.7775, -0.2069, 0.6939, -0.1504, 0.7719, -0.2755, 0.7775, -0.2069, 0.6825, -0.2544, 0.6754, -0.354, 0.6825, -0.2544, 0.5456, -0.2773, 0.6754, -0.354, 0.5546, -0.3836, 0.6699, -0.4288, 0.5724, -0.4757, 0.6699, -0.4288, 0.5546, -0.3836, 0.5724, -0.4757, 0.6637, -0.557, 0.6699, -0.4288, 0.595, -0.5989, 0.5724, -0.4757, 0.4901, -0.604, 0.6604, -0.7698, 0.4341, -0.7509, 0.5041, -0.7874, 0.6305, 0.8939, 0.6292, 0.8113, 0.7311, 0.8634, 0.7311, 0.8634, 0.6292, 0.8113, 0.7168, 0.7791, 0.7529, 0.6637, 0.7961, 0.7483, 0.7168, 0.7791, 0.6285, 0.6847, 0.6484, 0.6339, 0.7529, 0.6637, 0.7389, 0.5409, 0.8326, 0.561, 0.7529, 0.6637, 0.7389, 0.5409, 0.674, 0.4781, 0.7258, 0.4253, 0.7389, 0.5409, 0.7258, 0.4253, 0.821, 0.4749, 0.7934, 0.3556, 0.821, 0.4749, 0.7258, 0.4253, 0.7521, -0.1197, 0.8486, -0.1365, 0.834, -0.04212, 0.7248, -0.04485, 0.8542, 0.1921, 0.7626, 0.1538, 0.8659, 0.08552, 0.834, -0.04212, 0.8659, 0.08552, 0.7795, 0.07117, 0.834, -0.04212, 0.764, -0.01044, 0.7248, -0.04485, 0.6754, -0.354, 0.7255, -0.344, 0.7719, -0.2755, 0.6825, -0.2544, 0.7775, -0.2069, 0.8486, -0.1365, 0.7521, -0.1197, 0.8698, 0.3677, 0.9647, 0.3499, 0.9021, 0.4295, 0.821, 0.4749, 0.7807, -0.3801, 0.7255, -0.344, 0.6754, -0.354, 0.7278, -0.4762, 0.7807, -0.3801, 0.6754, -0.354, 0.7278, -0.4762, 0.6754, -0.354, 0.6699, -0.4288, 0.7278, -0.4762, 0.6699, -0.4288, 0.6637, -0.557, 0.6637, -0.557, 0.7543, -0.5938, 0.7278, -0.4762, 0.6608, -0.6606, 0.7543, -0.5938, 0.6637, -0.557, 0.6053, -0.669, 0.6604, -0.7698, 0.6608, -0.6606, 0.7991, 0.8953, 0.7761, 0.9703, 0.7354, 0.9652, 0.7311, 0.8634, 0.7168, 0.7791, 0.7961, 0.7483, 0.7961, 0.7483, 0.876, 0.6341, 0.8521, 0.7165, 0.8326, 0.561, 0.876, 0.6341, 0.7529, 0.6637, 0.8326, 0.561, 0.7389, 0.5409, 0.821, 0.4749, 0.8659, 0.08552, 0.834, -0.04212, 0.9177, -0.04061, 0.9661, 0.06188, 0.8284, 0.2853, 0.8698, 0.3677, 0.7934, 0.3556, 0.9146, 0.2584, 0.8284, 0.2853, 0.8542, 0.1921, 0.9316, 0.1618, 0.8542, 0.1921, 0.8659, 0.08552, 0.7278, -0.4762, 0.8533, -0.5332, 0.853, -0.4427, 0.7807, -0.3801, 0.8486, -0.1365, 0.9347, -0.1679, 0.9177, -0.04061, 0.9347, -0.1679, 0.8474, -0.2609, 0.9005, -0.2674, 0.8474, -0.2609, 0.7775, -0.2069, 0.7719, -0.2755, 0.7719, -0.2755, 0.7807, -0.3801, 0.8474, -0.2609, 0.8474, -0.2609, 0.8949, -0.372, 0.9005, -0.2674, 0.853, -0.4427, 0.8949, -0.372, 0.7807, -0.3801, 0.8949, -0.372, 0.8474, -0.2609, 0.7807, -0.3801, 0.8533, -0.5332, 0.7278, -0.4762, 0.7543, -0.5938, 0.7543, -0.5938, 0.8147, -0.6824, 0.8186, -0.6031, 0.7543, -0.5938, 0.7286, -0.7187, 0.8147, -0.6824, 0.8147, -0.6824, 0.7286, -0.7187, 0.7523, -0.7666, 0.7286, -0.7187, 0.6608, -0.6606, 0.6604, -0.7698, 0.6604, -0.7698, 0.6158, -0.8095, 0.7055, -0.8119, 0.6604, -0.7698, 0.7523, -0.7666, 0.7286, -0.7187])
me_grid_002.materials.append(mat_material_001)
me_grid_002.use_remesh_preserve_volume = False
me_grid_002.use_remesh_preserve_attributes = False
me_grid_002.use_mirror_vertex_groups = False
me_grid_002.update()

# ---- objects
ob_grid = bpy.data.objects.new('Grid', me_grid_002)

# ---- transforms, parenting, visibility, modifiers, constraints
ob_grid.location = (0.0, 0.0, 0.0)
ob_grid.lineart.crease_threshold = 0.0

# ---- collection membership
col_collection_1.objects.link(ob_grid)

# ---- scene / render settings (as saved in the file)
scene.frame_start = 1; scene.frame_end = 250; scene.frame_set(1)
scene.render.engine = 'BLENDER_EEVEE_NEXT'
scene.render.resolution_percentage = 50
scene.render.dither_intensity = 0.0
scene.cycles.use_denoising = False
scene.cycles.samples = 128
scene.cycles.sampling_pattern = 'TABULATED_SOBOL'
scene.cycles.light_sampling_threshold = 0.0
scene.cycles.use_adaptive_sampling = False
scene.cycles.use_light_tree = False
scene.cycles.blur_glossy = 0.0
scene.cycles.sample_clamp_indirect = 0.0
scene.view_settings.view_transform = 'Standard'
scene.unit_settings.scale_length = 0.01
bpy.context.view_layer.update()

# ---- added for rendering (the .blend has no active camera and no usable light): camera, sun
cam_auto = bpy.data.cameras.new('AutoCamera')
cam_auto.lens = 50.0
cam_auto.sensor_width = 36.0
cam_auto.clip_end = 15450.2
ob_auto_camera = bpy.data.objects.new('AutoCamera', cam_auto)
scene.collection.objects.link(ob_auto_camera)
ob_auto_camera.location = (881.603, -1056.19, 821.087)
ob_auto_camera.rotation_euler = (1.09748, -7.21219e-08, 0.694738)
scene.camera = ob_auto_camera
light_auto_sun = bpy.data.lights.new('AutoSun', 'SUN')
light_auto_sun.energy = 3.0
light_auto_sun.angle = 0.0523599
ob_auto_sun = bpy.data.objects.new('AutoSun', light_auto_sun)
scene.collection.objects.link(ob_auto_sun)
ob_auto_sun.rotation_euler = (0.872665, 0.174533, 0.523599)
bpy.context.view_layer.update()
